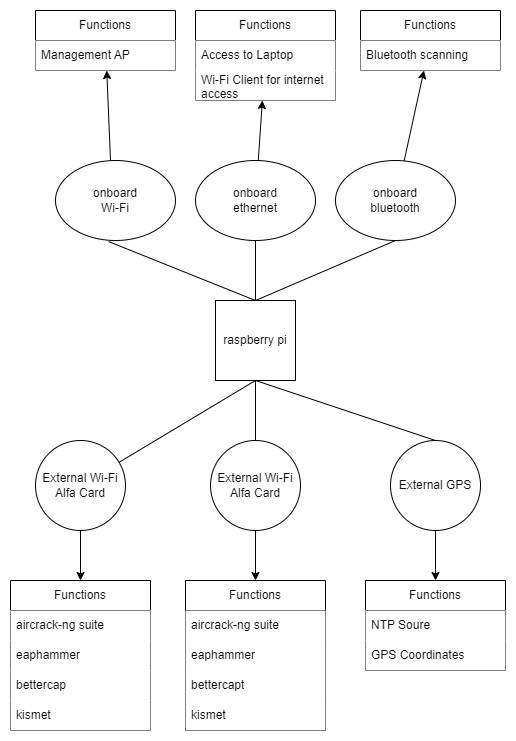

The diagram above was exported from draw.io. Its source (the exported page's mxGraphModel, read from the mxfile embedded in the PNG):
<mxGraphModel dx="1430" dy="830" grid="1" gridSize="10" guides="1" tooltips="1" connect="1" arrows="1" fold="1" page="1" pageScale="1" pageWidth="850" pageHeight="1100" math="0" shadow="0">
  <root>
    <mxCell id="0" />
    <mxCell id="1" parent="0" />
    <mxCell id="Gj6L7InhL6leKuZYCzZO-1" value="raspberry pi" style="whiteSpace=wrap;html=1;aspect=fixed;" parent="1" vertex="1">
      <mxGeometry x="385" y="390" width="80" height="80" as="geometry" />
    </mxCell>
    <mxCell id="Gj6L7InhL6leKuZYCzZO-2" value="onboard&lt;div&gt;Wi-Fi&lt;/div&gt;" style="ellipse;whiteSpace=wrap;html=1;" parent="1" vertex="1">
      <mxGeometry x="225" y="250" width="120" height="80" as="geometry" />
    </mxCell>
    <mxCell id="Gj6L7InhL6leKuZYCzZO-3" value="onboard&lt;div&gt;ethernet&lt;/div&gt;" style="ellipse;whiteSpace=wrap;html=1;" parent="1" vertex="1">
      <mxGeometry x="365" y="250" width="120" height="80" as="geometry" />
    </mxCell>
    <mxCell id="Gj6L7InhL6leKuZYCzZO-4" value="onboard&lt;div&gt;bluetooth&lt;/div&gt;" style="ellipse;whiteSpace=wrap;html=1;" parent="1" vertex="1">
      <mxGeometry x="505" y="250" width="120" height="80" as="geometry" />
    </mxCell>
    <mxCell id="Gj6L7InhL6leKuZYCzZO-5" value="External Wi-Fi&lt;div&gt;Alfa Card&lt;/div&gt;" style="ellipse;whiteSpace=wrap;html=1;aspect=fixed;" parent="1" vertex="1">
      <mxGeometry x="205" y="530" width="90" height="90" as="geometry" />
    </mxCell>
    <mxCell id="Gj6L7InhL6leKuZYCzZO-6" value="External Wi-Fi&lt;div&gt;Alfa Card&lt;/div&gt;" style="ellipse;whiteSpace=wrap;html=1;aspect=fixed;" parent="1" vertex="1">
      <mxGeometry x="380" y="530" width="90" height="90" as="geometry" />
    </mxCell>
    <mxCell id="Gj6L7InhL6leKuZYCzZO-9" value="External GPS" style="ellipse;whiteSpace=wrap;html=1;aspect=fixed;" parent="1" vertex="1">
      <mxGeometry x="560" y="530" width="90" height="90" as="geometry" />
    </mxCell>
    <mxCell id="Gj6L7InhL6leKuZYCzZO-10" value="" style="endArrow=none;html=1;rounded=0;entryX=0.5;entryY=0;entryDx=0;entryDy=0;exitX=0.442;exitY=1.013;exitDx=0;exitDy=0;exitPerimeter=0;" parent="1" source="Gj6L7InhL6leKuZYCzZO-2" target="Gj6L7InhL6leKuZYCzZO-1" edge="1">
      <mxGeometry width="50" height="50" relative="1" as="geometry">
        <mxPoint x="400" y="800" as="sourcePoint" />
        <mxPoint x="450" y="750" as="targetPoint" />
      </mxGeometry>
    </mxCell>
    <mxCell id="Gj6L7InhL6leKuZYCzZO-11" value="" style="endArrow=none;html=1;rounded=0;entryX=0.5;entryY=0;entryDx=0;entryDy=0;" parent="1" source="Gj6L7InhL6leKuZYCzZO-3" target="Gj6L7InhL6leKuZYCzZO-1" edge="1">
      <mxGeometry width="50" height="50" relative="1" as="geometry">
        <mxPoint x="312" y="341" as="sourcePoint" />
        <mxPoint x="435" y="400" as="targetPoint" />
      </mxGeometry>
    </mxCell>
    <mxCell id="Gj6L7InhL6leKuZYCzZO-12" value="" style="endArrow=none;html=1;rounded=0;entryX=0.5;entryY=0;entryDx=0;entryDy=0;exitX=0.5;exitY=1;exitDx=0;exitDy=0;" parent="1" source="Gj6L7InhL6leKuZYCzZO-4" target="Gj6L7InhL6leKuZYCzZO-1" edge="1">
      <mxGeometry width="50" height="50" relative="1" as="geometry">
        <mxPoint x="435" y="340" as="sourcePoint" />
        <mxPoint x="435" y="400" as="targetPoint" />
      </mxGeometry>
    </mxCell>
    <mxCell id="Gj6L7InhL6leKuZYCzZO-13" value="" style="endArrow=none;html=1;rounded=0;entryX=0.5;entryY=1;entryDx=0;entryDy=0;" parent="1" source="Gj6L7InhL6leKuZYCzZO-5" target="Gj6L7InhL6leKuZYCzZO-1" edge="1">
      <mxGeometry width="50" height="50" relative="1" as="geometry">
        <mxPoint x="400" y="800" as="sourcePoint" />
        <mxPoint x="450" y="750" as="targetPoint" />
      </mxGeometry>
    </mxCell>
    <mxCell id="Gj6L7InhL6leKuZYCzZO-14" value="" style="endArrow=none;html=1;rounded=0;exitX=0.5;exitY=0;exitDx=0;exitDy=0;entryX=0.5;entryY=1;entryDx=0;entryDy=0;" parent="1" source="Gj6L7InhL6leKuZYCzZO-6" edge="1" target="Gj6L7InhL6leKuZYCzZO-1">
      <mxGeometry width="50" height="50" relative="1" as="geometry">
        <mxPoint x="222" y="541" as="sourcePoint" />
        <mxPoint x="420" y="470" as="targetPoint" />
      </mxGeometry>
    </mxCell>
    <mxCell id="Gj6L7InhL6leKuZYCzZO-17" value="" style="endArrow=none;html=1;rounded=0;exitX=0.5;exitY=0;exitDx=0;exitDy=0;entryX=0.5;entryY=1;entryDx=0;entryDy=0;" parent="1" source="Gj6L7InhL6leKuZYCzZO-9" edge="1" target="Gj6L7InhL6leKuZYCzZO-1">
      <mxGeometry width="50" height="50" relative="1" as="geometry">
        <mxPoint x="545" y="540" as="sourcePoint" />
        <mxPoint x="420" y="470" as="targetPoint" />
      </mxGeometry>
    </mxCell>
    <mxCell id="Gj6L7InhL6leKuZYCzZO-19" value="Functions" style="swimlane;fontStyle=0;childLayout=stackLayout;horizontal=1;startSize=30;horizontalStack=0;resizeParent=1;resizeParentMax=0;resizeLast=0;collapsible=1;marginBottom=0;whiteSpace=wrap;html=1;" parent="1" vertex="1">
      <mxGeometry x="205" y="100" width="140" height="60" as="geometry" />
    </mxCell>
    <mxCell id="Gj6L7InhL6leKuZYCzZO-20" value="Management AP" style="text;strokeColor=none;fillColor=default;align=left;verticalAlign=middle;spacingLeft=4;spacingRight=4;overflow=hidden;points=[[0,0.5],[1,0.5]];portConstraint=eastwest;rotatable=0;whiteSpace=wrap;html=1;" parent="Gj6L7InhL6leKuZYCzZO-19" vertex="1">
      <mxGeometry y="30" width="140" height="30" as="geometry" />
    </mxCell>
    <mxCell id="qjziqciWJX10MCs0swAV-1" value="Functions" style="swimlane;fontStyle=0;childLayout=stackLayout;horizontal=1;startSize=30;horizontalStack=0;resizeParent=1;resizeParentMax=0;resizeLast=0;collapsible=1;marginBottom=0;whiteSpace=wrap;html=1;" parent="1" vertex="1">
      <mxGeometry x="365" y="100" width="140" height="90" as="geometry" />
    </mxCell>
    <mxCell id="qjziqciWJX10MCs0swAV-2" value="Access to Laptop" style="text;strokeColor=none;fillColor=default;align=left;verticalAlign=middle;spacingLeft=4;spacingRight=4;overflow=hidden;points=[[0,0.5],[1,0.5]];portConstraint=eastwest;rotatable=0;whiteSpace=wrap;html=1;" parent="qjziqciWJX10MCs0swAV-1" vertex="1">
      <mxGeometry y="30" width="140" height="30" as="geometry" />
    </mxCell>
    <mxCell id="qjziqciWJX10MCs0swAV-3" value="Wi-Fi Client for internet access" style="text;strokeColor=none;fillColor=default;align=left;verticalAlign=middle;spacingLeft=4;spacingRight=4;overflow=hidden;points=[[0,0.5],[1,0.5]];portConstraint=eastwest;rotatable=0;whiteSpace=wrap;html=1;" parent="qjziqciWJX10MCs0swAV-1" vertex="1">
      <mxGeometry y="60" width="140" height="30" as="geometry" />
    </mxCell>
    <mxCell id="qjziqciWJX10MCs0swAV-4" value="Functions" style="swimlane;fontStyle=0;childLayout=stackLayout;horizontal=1;startSize=30;horizontalStack=0;resizeParent=1;resizeParentMax=0;resizeLast=0;collapsible=1;marginBottom=0;whiteSpace=wrap;html=1;" parent="1" vertex="1">
      <mxGeometry x="530" y="100" width="140" height="60" as="geometry" />
    </mxCell>
    <mxCell id="qjziqciWJX10MCs0swAV-5" value="Bluetooth scanning" style="text;strokeColor=none;fillColor=default;align=left;verticalAlign=middle;spacingLeft=4;spacingRight=4;overflow=hidden;points=[[0,0.5],[1,0.5]];portConstraint=eastwest;rotatable=0;whiteSpace=wrap;html=1;" parent="qjziqciWJX10MCs0swAV-4" vertex="1">
      <mxGeometry y="30" width="140" height="30" as="geometry" />
    </mxCell>
    <mxCell id="qjziqciWJX10MCs0swAV-7" value="Functions" style="swimlane;fontStyle=0;childLayout=stackLayout;horizontal=1;startSize=30;horizontalStack=0;resizeParent=1;resizeParentMax=0;resizeLast=0;collapsible=1;marginBottom=0;whiteSpace=wrap;html=1;" parent="1" vertex="1">
      <mxGeometry x="535" y="670" width="140" height="90" as="geometry" />
    </mxCell>
    <mxCell id="qjziqciWJX10MCs0swAV-8" value="NTP Soure" style="text;strokeColor=none;fillColor=default;align=left;verticalAlign=middle;spacingLeft=4;spacingRight=4;overflow=hidden;points=[[0,0.5],[1,0.5]];portConstraint=eastwest;rotatable=0;whiteSpace=wrap;html=1;" parent="qjziqciWJX10MCs0swAV-7" vertex="1">
      <mxGeometry y="30" width="140" height="30" as="geometry" />
    </mxCell>
    <mxCell id="qjziqciWJX10MCs0swAV-9" value="GPS Coordinates" style="text;strokeColor=none;fillColor=default;align=left;verticalAlign=middle;spacingLeft=4;spacingRight=4;overflow=hidden;points=[[0,0.5],[1,0.5]];portConstraint=eastwest;rotatable=0;whiteSpace=wrap;html=1;" parent="qjziqciWJX10MCs0swAV-7" vertex="1">
      <mxGeometry y="60" width="140" height="30" as="geometry" />
    </mxCell>
    <mxCell id="qjziqciWJX10MCs0swAV-10" value="Functions" style="swimlane;fontStyle=0;childLayout=stackLayout;horizontal=1;startSize=30;horizontalStack=0;resizeParent=1;resizeParentMax=0;resizeLast=0;collapsible=1;marginBottom=0;whiteSpace=wrap;html=1;" parent="1" vertex="1">
      <mxGeometry x="180" y="670" width="140" height="150" as="geometry" />
    </mxCell>
    <mxCell id="qjziqciWJX10MCs0swAV-11" value="aircrack-ng suite" style="text;strokeColor=none;fillColor=default;align=left;verticalAlign=middle;spacingLeft=4;spacingRight=4;overflow=hidden;points=[[0,0.5],[1,0.5]];portConstraint=eastwest;rotatable=0;whiteSpace=wrap;html=1;" parent="qjziqciWJX10MCs0swAV-10" vertex="1">
      <mxGeometry y="30" width="140" height="30" as="geometry" />
    </mxCell>
    <mxCell id="qjziqciWJX10MCs0swAV-12" value="eaphammer" style="text;strokeColor=none;fillColor=default;align=left;verticalAlign=middle;spacingLeft=4;spacingRight=4;overflow=hidden;points=[[0,0.5],[1,0.5]];portConstraint=eastwest;rotatable=0;whiteSpace=wrap;html=1;" parent="qjziqciWJX10MCs0swAV-10" vertex="1">
      <mxGeometry y="60" width="140" height="30" as="geometry" />
    </mxCell>
    <mxCell id="qjziqciWJX10MCs0swAV-13" value="bettercap" style="text;strokeColor=none;fillColor=default;align=left;verticalAlign=middle;spacingLeft=4;spacingRight=4;overflow=hidden;points=[[0,0.5],[1,0.5]];portConstraint=eastwest;rotatable=0;whiteSpace=wrap;html=1;" parent="qjziqciWJX10MCs0swAV-10" vertex="1">
      <mxGeometry y="90" width="140" height="30" as="geometry" />
    </mxCell>
    <mxCell id="YvvZlyQJ6XpADP8VI6wh-2" value="kismet" style="text;strokeColor=none;fillColor=default;align=left;verticalAlign=middle;spacingLeft=4;spacingRight=4;overflow=hidden;points=[[0,0.5],[1,0.5]];portConstraint=eastwest;rotatable=0;whiteSpace=wrap;html=1;" vertex="1" parent="qjziqciWJX10MCs0swAV-10">
      <mxGeometry y="120" width="140" height="30" as="geometry" />
    </mxCell>
    <mxCell id="qjziqciWJX10MCs0swAV-16" value="Functions" style="swimlane;fontStyle=0;childLayout=stackLayout;horizontal=1;startSize=30;horizontalStack=0;resizeParent=1;resizeParentMax=0;resizeLast=0;collapsible=1;marginBottom=0;whiteSpace=wrap;html=1;" parent="1" vertex="1">
      <mxGeometry x="355" y="670" width="140" height="150" as="geometry">
        <mxRectangle x="270" y="670" width="90" height="30" as="alternateBounds" />
      </mxGeometry>
    </mxCell>
    <mxCell id="qjziqciWJX10MCs0swAV-18" value="aircrack-ng suite" style="text;strokeColor=none;fillColor=default;align=left;verticalAlign=middle;spacingLeft=4;spacingRight=4;overflow=hidden;points=[[0,0.5],[1,0.5]];portConstraint=eastwest;rotatable=0;whiteSpace=wrap;html=1;" parent="qjziqciWJX10MCs0swAV-16" vertex="1">
      <mxGeometry y="30" width="140" height="30" as="geometry" />
    </mxCell>
    <mxCell id="qjziqciWJX10MCs0swAV-19" value="eaphammer" style="text;strokeColor=none;fillColor=default;align=left;verticalAlign=middle;spacingLeft=4;spacingRight=4;overflow=hidden;points=[[0,0.5],[1,0.5]];portConstraint=eastwest;rotatable=0;whiteSpace=wrap;html=1;" parent="qjziqciWJX10MCs0swAV-16" vertex="1">
      <mxGeometry y="60" width="140" height="30" as="geometry" />
    </mxCell>
    <mxCell id="qjziqciWJX10MCs0swAV-20" value="bettercapt" style="text;strokeColor=none;fillColor=default;align=left;verticalAlign=middle;spacingLeft=4;spacingRight=4;overflow=hidden;points=[[0,0.5],[1,0.5]];portConstraint=eastwest;rotatable=0;whiteSpace=wrap;html=1;" parent="qjziqciWJX10MCs0swAV-16" vertex="1">
      <mxGeometry y="90" width="140" height="30" as="geometry" />
    </mxCell>
    <mxCell id="YvvZlyQJ6XpADP8VI6wh-1" value="kismet" style="text;strokeColor=none;fillColor=default;align=left;verticalAlign=middle;spacingLeft=4;spacingRight=4;overflow=hidden;points=[[0,0.5],[1,0.5]];portConstraint=eastwest;rotatable=0;whiteSpace=wrap;html=1;" vertex="1" parent="qjziqciWJX10MCs0swAV-16">
      <mxGeometry y="120" width="140" height="30" as="geometry" />
    </mxCell>
    <mxCell id="qjziqciWJX10MCs0swAV-25" value="" style="endArrow=classic;html=1;rounded=0;" parent="1" target="Gj6L7InhL6leKuZYCzZO-19" edge="1">
      <mxGeometry width="50" height="50" relative="1" as="geometry">
        <mxPoint x="280" y="250" as="sourcePoint" />
        <mxPoint x="281.02" y="193.99" as="targetPoint" />
      </mxGeometry>
    </mxCell>
    <mxCell id="qjziqciWJX10MCs0swAV-26" value="" style="endArrow=classic;html=1;rounded=0;" parent="1" edge="1" target="qjziqciWJX10MCs0swAV-1" source="Gj6L7InhL6leKuZYCzZO-3">
      <mxGeometry width="50" height="50" relative="1" as="geometry">
        <mxPoint x="434.5" y="246" as="sourcePoint" />
        <mxPoint x="435.5" y="190" as="targetPoint" />
      </mxGeometry>
    </mxCell>
    <mxCell id="qjziqciWJX10MCs0swAV-27" value="" style="endArrow=classic;html=1;rounded=0;" parent="1" target="qjziqciWJX10MCs0swAV-4" edge="1" source="Gj6L7InhL6leKuZYCzZO-4">
      <mxGeometry width="50" height="50" relative="1" as="geometry">
        <mxPoint x="580" y="250" as="sourcePoint" />
        <mxPoint x="581" y="194" as="targetPoint" />
      </mxGeometry>
    </mxCell>
    <mxCell id="qjziqciWJX10MCs0swAV-28" value="" style="endArrow=classic;html=1;rounded=0;" parent="1" source="Gj6L7InhL6leKuZYCzZO-5" target="qjziqciWJX10MCs0swAV-10" edge="1">
      <mxGeometry width="50" height="50" relative="1" as="geometry">
        <mxPoint x="480" y="630" as="sourcePoint" />
        <mxPoint x="530" y="580" as="targetPoint" />
      </mxGeometry>
    </mxCell>
    <mxCell id="qjziqciWJX10MCs0swAV-29" value="" style="endArrow=classic;html=1;rounded=0;" parent="1" target="qjziqciWJX10MCs0swAV-16" edge="1" source="Gj6L7InhL6leKuZYCzZO-6">
      <mxGeometry width="50" height="50" relative="1" as="geometry">
        <mxPoint x="398" y="620" as="sourcePoint" />
        <mxPoint x="370" y="670" as="targetPoint" />
      </mxGeometry>
    </mxCell>
    <mxCell id="qjziqciWJX10MCs0swAV-30" value="" style="endArrow=classic;html=1;rounded=0;" parent="1" source="Gj6L7InhL6leKuZYCzZO-9" target="qjziqciWJX10MCs0swAV-7" edge="1">
      <mxGeometry width="50" height="50" relative="1" as="geometry">
        <mxPoint x="609" y="610" as="sourcePoint" />
        <mxPoint x="631" y="660" as="targetPoint" />
      </mxGeometry>
    </mxCell>
  </root>
</mxGraphModel>